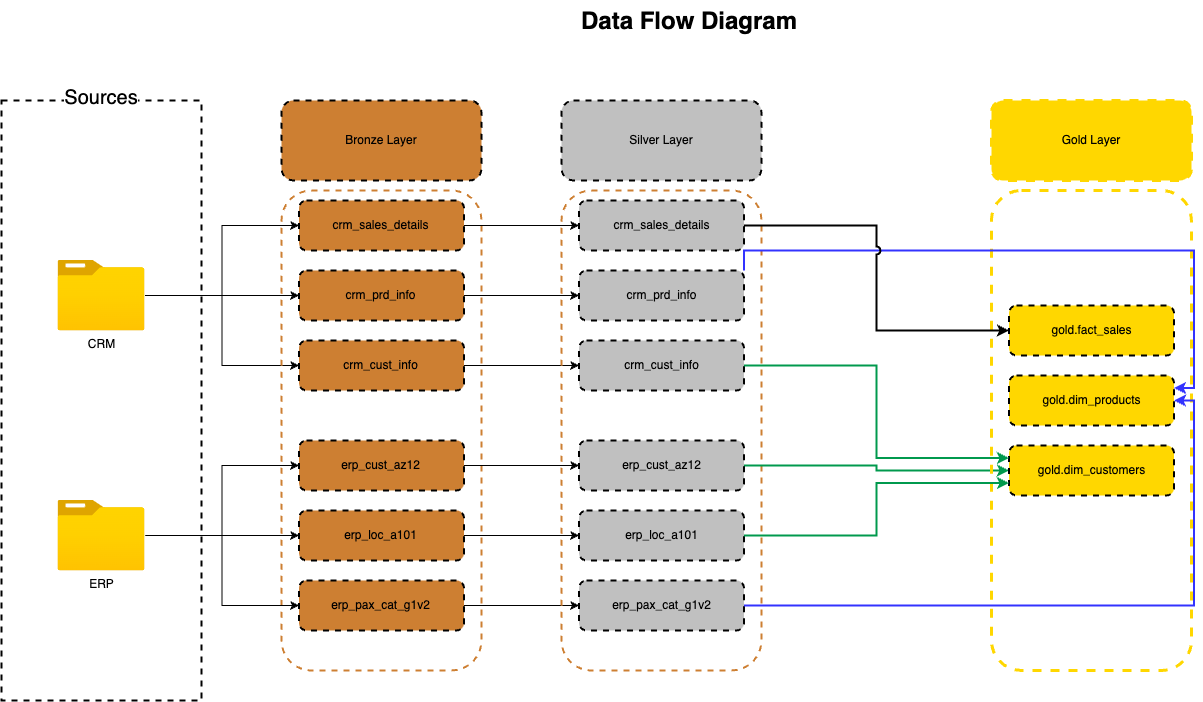

The diagram above was exported from draw.io. Its source (the exported page's mxGraphModel, read from the mxfile embedded in the PNG):
<mxGraphModel dx="1466" dy="959" grid="1" gridSize="10" guides="1" tooltips="1" connect="1" arrows="1" fold="1" page="1" pageScale="1" pageWidth="1920" pageHeight="1200" math="0" shadow="0">
  <root>
    <mxCell id="0" />
    <mxCell id="1" parent="0" />
    <mxCell id="WnmNjGxYOLJeWoZajvkD-2" value="&lt;h1 style=&quot;margin-top: 0px;&quot;&gt;Data Flow Diagram&lt;/h1&gt;" style="text;html=1;whiteSpace=wrap;overflow=hidden;rounded=0;" parent="1" vertex="1">
      <mxGeometry x="657.5" y="20" width="280" height="40" as="geometry" />
    </mxCell>
    <mxCell id="WnmNjGxYOLJeWoZajvkD-3" value="" style="rounded=0;whiteSpace=wrap;html=1;dashed=1;strokeWidth=2;" parent="1" vertex="1">
      <mxGeometry x="80" y="120" width="200" height="600" as="geometry" />
    </mxCell>
    <mxCell id="WnmNjGxYOLJeWoZajvkD-4" value="&lt;font style=&quot;font-size: 20px;&quot;&gt;Sources&lt;/font&gt;" style="text;html=1;align=center;verticalAlign=middle;whiteSpace=wrap;rounded=0;fillColor=default;labelBackgroundColor=#FFFFFF;" parent="1" vertex="1">
      <mxGeometry x="150" y="102" width="60" height="30" as="geometry" />
    </mxCell>
    <mxCell id="WIY0S3lNbLSv3_WutISQ-18" style="edgeStyle=orthogonalEdgeStyle;rounded=0;orthogonalLoop=1;jettySize=auto;html=1;entryX=0;entryY=0.5;entryDx=0;entryDy=0;" parent="1" source="WnmNjGxYOLJeWoZajvkD-5" target="WnmNjGxYOLJeWoZajvkD-10" edge="1">
      <mxGeometry relative="1" as="geometry" />
    </mxCell>
    <mxCell id="WIY0S3lNbLSv3_WutISQ-19" style="edgeStyle=orthogonalEdgeStyle;rounded=0;orthogonalLoop=1;jettySize=auto;html=1;" parent="1" source="WnmNjGxYOLJeWoZajvkD-5" target="WnmNjGxYOLJeWoZajvkD-11" edge="1">
      <mxGeometry relative="1" as="geometry" />
    </mxCell>
    <mxCell id="WIY0S3lNbLSv3_WutISQ-20" style="edgeStyle=orthogonalEdgeStyle;rounded=0;orthogonalLoop=1;jettySize=auto;html=1;entryX=0;entryY=0.5;entryDx=0;entryDy=0;" parent="1" source="WnmNjGxYOLJeWoZajvkD-5" target="WnmNjGxYOLJeWoZajvkD-9" edge="1">
      <mxGeometry relative="1" as="geometry" />
    </mxCell>
    <mxCell id="WnmNjGxYOLJeWoZajvkD-5" value="CRM" style="image;aspect=fixed;html=1;points=[];align=center;fontSize=12;image=img/lib/azure2/general/Folder_Blank.svg;" parent="1" vertex="1">
      <mxGeometry x="136.37" y="279.6" width="87.25" height="70.81" as="geometry" />
    </mxCell>
    <mxCell id="WnmNjGxYOLJeWoZajvkD-7" value="" style="rounded=1;whiteSpace=wrap;html=1;dashed=1;strokeWidth=2;fillColor=none;strokeColor=light-dark(#cd7f32, #ededed);" parent="1" vertex="1">
      <mxGeometry x="360" y="210" width="200" height="480" as="geometry" />
    </mxCell>
    <mxCell id="WnmNjGxYOLJeWoZajvkD-8" value="Bronze Layer" style="rounded=1;whiteSpace=wrap;html=1;dashed=1;strokeWidth=2;fillColor=light-dark(#cd7f32, #A1662C);" parent="1" vertex="1">
      <mxGeometry x="360" y="120" width="200" height="80" as="geometry" />
    </mxCell>
    <mxCell id="ITUYIXl-tBOSpTppUU3K-9" style="edgeStyle=orthogonalEdgeStyle;rounded=0;orthogonalLoop=1;jettySize=auto;html=1;exitX=1;exitY=0.5;exitDx=0;exitDy=0;" parent="1" source="WnmNjGxYOLJeWoZajvkD-9" target="ITUYIXl-tBOSpTppUU3K-3" edge="1">
      <mxGeometry relative="1" as="geometry" />
    </mxCell>
    <mxCell id="WnmNjGxYOLJeWoZajvkD-9" value="crm_cust_info" style="rounded=1;whiteSpace=wrap;html=1;dashed=1;strokeWidth=2;fillColor=light-dark(#cd7f32, #A1662C);" parent="1" vertex="1">
      <mxGeometry x="377.5" y="359.99999999999994" width="165" height="50" as="geometry" />
    </mxCell>
    <mxCell id="ITUYIXl-tBOSpTppUU3K-10" style="edgeStyle=orthogonalEdgeStyle;rounded=0;orthogonalLoop=1;jettySize=auto;html=1;exitX=1;exitY=0.5;exitDx=0;exitDy=0;entryX=0;entryY=0.5;entryDx=0;entryDy=0;" parent="1" source="WnmNjGxYOLJeWoZajvkD-10" target="ITUYIXl-tBOSpTppUU3K-4" edge="1">
      <mxGeometry relative="1" as="geometry" />
    </mxCell>
    <mxCell id="WnmNjGxYOLJeWoZajvkD-10" value="crm_sales_details" style="rounded=1;whiteSpace=wrap;html=1;dashed=1;strokeWidth=2;fillColor=light-dark(#cd7f32, #A1662C);" parent="1" vertex="1">
      <mxGeometry x="377.5" y="220" width="165" height="50" as="geometry" />
    </mxCell>
    <mxCell id="ITUYIXl-tBOSpTppUU3K-11" style="edgeStyle=orthogonalEdgeStyle;rounded=0;orthogonalLoop=1;jettySize=auto;html=1;exitX=1;exitY=0.5;exitDx=0;exitDy=0;" parent="1" source="WnmNjGxYOLJeWoZajvkD-11" target="ITUYIXl-tBOSpTppUU3K-5" edge="1">
      <mxGeometry relative="1" as="geometry" />
    </mxCell>
    <mxCell id="WnmNjGxYOLJeWoZajvkD-11" value="crm_prd_info" style="rounded=1;whiteSpace=wrap;html=1;dashed=1;strokeWidth=2;fillColor=light-dark(#cd7f32, #A1662C);" parent="1" vertex="1">
      <mxGeometry x="377.5" y="290" width="165" height="50" as="geometry" />
    </mxCell>
    <mxCell id="ITUYIXl-tBOSpTppUU3K-12" style="edgeStyle=orthogonalEdgeStyle;rounded=0;orthogonalLoop=1;jettySize=auto;html=1;exitX=1;exitY=0.5;exitDx=0;exitDy=0;entryX=0;entryY=0.5;entryDx=0;entryDy=0;" parent="1" source="WnmNjGxYOLJeWoZajvkD-17" target="ITUYIXl-tBOSpTppUU3K-6" edge="1">
      <mxGeometry relative="1" as="geometry" />
    </mxCell>
    <mxCell id="WnmNjGxYOLJeWoZajvkD-17" value="erp_cust_az12" style="rounded=1;whiteSpace=wrap;html=1;dashed=1;strokeWidth=2;fillColor=light-dark(#cd7f32, #A1662C);" parent="1" vertex="1">
      <mxGeometry x="377.5" y="460" width="165" height="50" as="geometry" />
    </mxCell>
    <mxCell id="ITUYIXl-tBOSpTppUU3K-13" style="edgeStyle=orthogonalEdgeStyle;rounded=0;orthogonalLoop=1;jettySize=auto;html=1;exitX=1;exitY=0.5;exitDx=0;exitDy=0;entryX=0;entryY=0.5;entryDx=0;entryDy=0;" parent="1" source="WnmNjGxYOLJeWoZajvkD-18" target="ITUYIXl-tBOSpTppUU3K-7" edge="1">
      <mxGeometry relative="1" as="geometry" />
    </mxCell>
    <mxCell id="WnmNjGxYOLJeWoZajvkD-18" value="erp_loc_a101" style="rounded=1;whiteSpace=wrap;html=1;dashed=1;strokeWidth=2;fillColor=light-dark(#cd7f32, #A1662C);" parent="1" vertex="1">
      <mxGeometry x="377.5" y="530" width="165" height="50" as="geometry" />
    </mxCell>
    <mxCell id="ITUYIXl-tBOSpTppUU3K-14" style="edgeStyle=orthogonalEdgeStyle;rounded=0;orthogonalLoop=1;jettySize=auto;html=1;exitX=1;exitY=0.5;exitDx=0;exitDy=0;" parent="1" source="WnmNjGxYOLJeWoZajvkD-19" target="ITUYIXl-tBOSpTppUU3K-8" edge="1">
      <mxGeometry relative="1" as="geometry" />
    </mxCell>
    <mxCell id="WnmNjGxYOLJeWoZajvkD-19" value="erp_pax_cat_g1v2" style="rounded=1;whiteSpace=wrap;html=1;dashed=1;strokeWidth=2;fillColor=light-dark(#cd7f32, #A1662C);" parent="1" vertex="1">
      <mxGeometry x="377.5" y="600" width="165" height="50" as="geometry" />
    </mxCell>
    <mxCell id="WnmNjGxYOLJeWoZajvkD-21" style="edgeStyle=orthogonalEdgeStyle;rounded=0;orthogonalLoop=1;jettySize=auto;html=1;" parent="1" source="WnmNjGxYOLJeWoZajvkD-20" target="WnmNjGxYOLJeWoZajvkD-18" edge="1">
      <mxGeometry relative="1" as="geometry" />
    </mxCell>
    <mxCell id="WnmNjGxYOLJeWoZajvkD-22" style="edgeStyle=orthogonalEdgeStyle;rounded=0;orthogonalLoop=1;jettySize=auto;html=1;entryX=0;entryY=0.5;entryDx=0;entryDy=0;" parent="1" source="WnmNjGxYOLJeWoZajvkD-20" target="WnmNjGxYOLJeWoZajvkD-17" edge="1">
      <mxGeometry relative="1" as="geometry" />
    </mxCell>
    <mxCell id="WnmNjGxYOLJeWoZajvkD-23" style="edgeStyle=orthogonalEdgeStyle;rounded=0;orthogonalLoop=1;jettySize=auto;html=1;entryX=0;entryY=0.5;entryDx=0;entryDy=0;" parent="1" source="WnmNjGxYOLJeWoZajvkD-20" target="WnmNjGxYOLJeWoZajvkD-19" edge="1">
      <mxGeometry relative="1" as="geometry" />
    </mxCell>
    <mxCell id="WnmNjGxYOLJeWoZajvkD-20" value="ERP" style="image;aspect=fixed;html=1;points=[];align=center;fontSize=12;image=img/lib/azure2/general/Folder_Blank.svg;" parent="1" vertex="1">
      <mxGeometry x="136.38" y="519.59" width="87.25" height="70.81" as="geometry" />
    </mxCell>
    <mxCell id="ITUYIXl-tBOSpTppUU3K-1" value="" style="rounded=1;whiteSpace=wrap;html=1;dashed=1;strokeWidth=2;fillColor=none;strokeColor=light-dark(#cd7f32, #ededed);" parent="1" vertex="1">
      <mxGeometry x="640" y="210" width="200" height="480" as="geometry" />
    </mxCell>
    <mxCell id="ITUYIXl-tBOSpTppUU3K-2" value="Silver Layer" style="rounded=1;whiteSpace=wrap;html=1;dashed=1;strokeWidth=2;fillColor=light-dark(#C0C0C0,#A1662C);" parent="1" vertex="1">
      <mxGeometry x="640" y="120" width="200" height="80" as="geometry" />
    </mxCell>
    <mxCell id="ITUYIXl-tBOSpTppUU3K-3" value="crm_cust_info" style="rounded=1;whiteSpace=wrap;html=1;dashed=1;strokeWidth=2;fillColor=light-dark(#C0C0C0,#A1662C);strokeColor=default;" parent="1" vertex="1">
      <mxGeometry x="657.5" y="359.99999999999994" width="165" height="50" as="geometry" />
    </mxCell>
    <mxCell id="ITUYIXl-tBOSpTppUU3K-4" value="crm_sales_details" style="rounded=1;whiteSpace=wrap;html=1;dashed=1;strokeWidth=2;fillColor=light-dark(#C0C0C0,#A1662C);" parent="1" vertex="1">
      <mxGeometry x="657.5" y="220" width="165" height="50" as="geometry" />
    </mxCell>
    <mxCell id="ITUYIXl-tBOSpTppUU3K-5" value="crm_prd_info" style="rounded=1;whiteSpace=wrap;html=1;dashed=1;strokeWidth=2;fillColor=light-dark(#C0C0C0,#A1662C);" parent="1" vertex="1">
      <mxGeometry x="657.5" y="290" width="165" height="50" as="geometry" />
    </mxCell>
    <mxCell id="WIY0S3lNbLSv3_WutISQ-36" style="edgeStyle=orthogonalEdgeStyle;rounded=0;orthogonalLoop=1;jettySize=auto;html=1;exitX=1;exitY=0.5;exitDx=0;exitDy=0;strokeWidth=2;strokeColor=light-dark(#00994D,#A1662C);jumpStyle=arc;" parent="1" source="ITUYIXl-tBOSpTppUU3K-6" target="ITUYIXl-tBOSpTppUU3K-19" edge="1">
      <mxGeometry relative="1" as="geometry" />
    </mxCell>
    <mxCell id="ITUYIXl-tBOSpTppUU3K-6" value="erp_cust_az12" style="rounded=1;whiteSpace=wrap;html=1;dashed=1;strokeWidth=2;fillColor=light-dark(#C0C0C0,#A1662C);" parent="1" vertex="1">
      <mxGeometry x="657.5" y="460" width="165" height="50" as="geometry" />
    </mxCell>
    <mxCell id="ITUYIXl-tBOSpTppUU3K-7" value="erp_loc_a101" style="rounded=1;whiteSpace=wrap;html=1;dashed=1;strokeWidth=2;fillColor=light-dark(#C0C0C0,#A1662C);" parent="1" vertex="1">
      <mxGeometry x="657.5" y="530" width="165" height="50" as="geometry" />
    </mxCell>
    <mxCell id="ITUYIXl-tBOSpTppUU3K-8" value="erp_pax_cat_g1v2" style="rounded=1;whiteSpace=wrap;html=1;dashed=1;strokeWidth=2;fillColor=light-dark(#C0C0C0,#A1662C);" parent="1" vertex="1">
      <mxGeometry x="657.5" y="600" width="165" height="50" as="geometry" />
    </mxCell>
    <mxCell id="ITUYIXl-tBOSpTppUU3K-15" value="" style="rounded=1;whiteSpace=wrap;html=1;dashed=1;strokeWidth=3;fillColor=none;strokeColor=light-dark(#FFD700,#A1662C);" parent="1" vertex="1">
      <mxGeometry x="1070" y="210" width="200" height="480" as="geometry" />
    </mxCell>
    <mxCell id="ITUYIXl-tBOSpTppUU3K-16" value="Gold Layer" style="rounded=1;whiteSpace=wrap;html=1;dashed=1;strokeWidth=3;fillColor=light-dark(#FFD700,#A1662C);strokeColor=light-dark(#FFD700,#A1662C);" parent="1" vertex="1">
      <mxGeometry x="1070" y="120" width="200" height="80" as="geometry" />
    </mxCell>
    <mxCell id="ITUYIXl-tBOSpTppUU3K-17" value="gold.fact_sales" style="rounded=1;whiteSpace=wrap;html=1;dashed=1;strokeWidth=2;fillColor=light-dark(#FFD700,#A1662C);strokeColor=default;" parent="1" vertex="1">
      <mxGeometry x="1087.5" y="325" width="165" height="50" as="geometry" />
    </mxCell>
    <mxCell id="ITUYIXl-tBOSpTppUU3K-18" value="gold.dim_products" style="rounded=1;whiteSpace=wrap;html=1;dashed=1;strokeWidth=2;fillColor=light-dark(#FFD700,#A1662C);" parent="1" vertex="1">
      <mxGeometry x="1087.5" y="395" width="165" height="50" as="geometry" />
    </mxCell>
    <mxCell id="ITUYIXl-tBOSpTppUU3K-19" value="gold.dim_customers" style="rounded=1;whiteSpace=wrap;html=1;dashed=1;strokeWidth=2;fillColor=light-dark(#FFD700,#A1662C);" parent="1" vertex="1">
      <mxGeometry x="1087.5" y="465" width="165" height="50" as="geometry" />
    </mxCell>
    <mxCell id="WIY0S3lNbLSv3_WutISQ-24" style="edgeStyle=orthogonalEdgeStyle;rounded=0;orthogonalLoop=1;jettySize=auto;html=1;exitX=1;exitY=0;exitDx=0;exitDy=0;entryX=1;entryY=0.25;entryDx=0;entryDy=0;strokeWidth=2;strokeColor=#3333FF;jumpStyle=arc;" parent="1" source="ITUYIXl-tBOSpTppUU3K-5" target="ITUYIXl-tBOSpTppUU3K-18" edge="1">
      <mxGeometry relative="1" as="geometry" />
    </mxCell>
    <mxCell id="WIY0S3lNbLSv3_WutISQ-21" style="edgeStyle=orthogonalEdgeStyle;rounded=0;orthogonalLoop=1;jettySize=auto;html=1;exitX=1;exitY=0.5;exitDx=0;exitDy=0;entryX=0;entryY=0.5;entryDx=0;entryDy=0;strokeWidth=2;jumpStyle=arc;" parent="1" source="ITUYIXl-tBOSpTppUU3K-4" target="ITUYIXl-tBOSpTppUU3K-17" edge="1">
      <mxGeometry relative="1" as="geometry" />
    </mxCell>
    <mxCell id="WIY0S3lNbLSv3_WutISQ-25" style="edgeStyle=orthogonalEdgeStyle;rounded=0;orthogonalLoop=1;jettySize=auto;html=1;exitX=1;exitY=0.5;exitDx=0;exitDy=0;entryX=1;entryY=0.5;entryDx=0;entryDy=0;strokeWidth=2;strokeColor=#3333FF;jumpStyle=arc;" parent="1" source="ITUYIXl-tBOSpTppUU3K-8" target="ITUYIXl-tBOSpTppUU3K-18" edge="1">
      <mxGeometry relative="1" as="geometry" />
    </mxCell>
    <mxCell id="WIY0S3lNbLSv3_WutISQ-33" style="edgeStyle=orthogonalEdgeStyle;rounded=0;orthogonalLoop=1;jettySize=auto;html=1;exitX=1;exitY=0.5;exitDx=0;exitDy=0;entryX=0;entryY=0.75;entryDx=0;entryDy=0;strokeWidth=2;strokeColor=light-dark(#00994D,#A1662C);jumpStyle=arc;" parent="1" source="ITUYIXl-tBOSpTppUU3K-7" target="ITUYIXl-tBOSpTppUU3K-19" edge="1">
      <mxGeometry relative="1" as="geometry" />
    </mxCell>
    <mxCell id="WIY0S3lNbLSv3_WutISQ-34" style="edgeStyle=orthogonalEdgeStyle;rounded=0;orthogonalLoop=1;jettySize=auto;html=1;exitX=1;exitY=0.5;exitDx=0;exitDy=0;entryX=0;entryY=0.25;entryDx=0;entryDy=0;strokeWidth=2;strokeColor=light-dark(#00994D,#A1662C);jumpStyle=arc;" parent="1" source="ITUYIXl-tBOSpTppUU3K-3" target="ITUYIXl-tBOSpTppUU3K-19" edge="1">
      <mxGeometry relative="1" as="geometry" />
    </mxCell>
  </root>
</mxGraphModel>